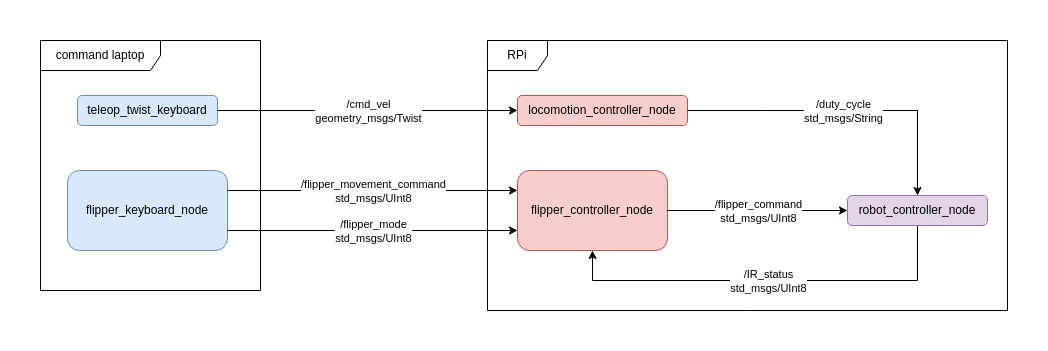

The diagram above was exported from draw.io. Its source (the exported page's mxGraphModel, read from the mxfile embedded in the PNG):
<mxGraphModel dx="900" dy="579" grid="1" gridSize="10" guides="1" tooltips="1" connect="1" arrows="1" fold="1" page="1" pageScale="1" pageWidth="850" pageHeight="1100" math="0" shadow="0">
  <root>
    <mxCell id="0" />
    <mxCell id="1" parent="0" />
    <mxCell id="VLCk3PX00tIKe8Ib5w_5-1" value="teleop_twist_keyboard" style="rounded=1;whiteSpace=wrap;html=1;fillColor=#dae8fc;strokeColor=#6c8ebf;" parent="1" vertex="1">
      <mxGeometry x="50" y="215" width="140" height="30" as="geometry" />
    </mxCell>
    <mxCell id="VLCk3PX00tIKe8Ib5w_5-2" value="locomotion_controller_node" style="rounded=1;whiteSpace=wrap;html=1;fillColor=#f8cecc;strokeColor=#b85450;" parent="1" vertex="1">
      <mxGeometry x="490" y="215" width="170" height="30" as="geometry" />
    </mxCell>
    <mxCell id="VLCk3PX00tIKe8Ib5w_5-3" value="" style="endArrow=classic;html=1;rounded=0;exitX=1;exitY=0.5;exitDx=0;exitDy=0;entryX=0;entryY=0.5;entryDx=0;entryDy=0;" parent="1" source="VLCk3PX00tIKe8Ib5w_5-1" target="VLCk3PX00tIKe8Ib5w_5-2" edge="1">
      <mxGeometry relative="1" as="geometry">
        <mxPoint x="280" y="229.5" as="sourcePoint" />
        <mxPoint x="380" y="229.5" as="targetPoint" />
      </mxGeometry>
    </mxCell>
    <mxCell id="VLCk3PX00tIKe8Ib5w_5-4" value="/cmd_vel&lt;br&gt;geometry_msgs/Twist" style="edgeLabel;resizable=0;html=1;align=center;verticalAlign=middle;" parent="VLCk3PX00tIKe8Ib5w_5-3" connectable="0" vertex="1">
      <mxGeometry relative="1" as="geometry" />
    </mxCell>
    <mxCell id="VLCk3PX00tIKe8Ib5w_5-5" value="" style="endArrow=classic;html=1;rounded=0;exitX=1;exitY=0.5;exitDx=0;exitDy=0;entryX=0.5;entryY=0;entryDx=0;entryDy=0;" parent="1" source="VLCk3PX00tIKe8Ib5w_5-2" target="GSwu48_hRkYFbj5P--Sr-1" edge="1">
      <mxGeometry relative="1" as="geometry">
        <mxPoint x="520" y="230" as="sourcePoint" />
        <mxPoint x="820" y="230" as="targetPoint" />
        <Array as="points">
          <mxPoint x="740" y="230" />
          <mxPoint x="890" y="230" />
        </Array>
      </mxGeometry>
    </mxCell>
    <mxCell id="VLCk3PX00tIKe8Ib5w_5-6" value="&lt;div&gt;/duty_cycle&lt;/div&gt;&lt;div&gt;std_msgs/String&lt;br&gt;&lt;/div&gt;" style="edgeLabel;resizable=0;html=1;align=center;verticalAlign=middle;" parent="VLCk3PX00tIKe8Ib5w_5-5" connectable="0" vertex="1">
      <mxGeometry relative="1" as="geometry">
        <mxPoint x="-3" as="offset" />
      </mxGeometry>
    </mxCell>
    <mxCell id="IHQPnhAprt_sBTRfJRE9-3" value="command laptop" style="shape=umlFrame;whiteSpace=wrap;html=1;pointerEvents=0;width=120;height=30;" parent="1" vertex="1">
      <mxGeometry x="13" y="160" width="220" height="250" as="geometry" />
    </mxCell>
    <mxCell id="IHQPnhAprt_sBTRfJRE9-4" value="RPi" style="shape=umlFrame;whiteSpace=wrap;html=1;pointerEvents=0;" parent="1" vertex="1">
      <mxGeometry x="460" y="160" width="520" height="270" as="geometry" />
    </mxCell>
    <mxCell id="EZgEbDelP1gbQMjjr06G-3" value="flipper_controller_node" style="rounded=1;whiteSpace=wrap;html=1;fillColor=#f8cecc;strokeColor=#b85450;" parent="1" vertex="1">
      <mxGeometry x="490" y="290" width="150" height="80" as="geometry" />
    </mxCell>
    <mxCell id="EZgEbDelP1gbQMjjr06G-4" value="flipper_keyboard_node" style="rounded=1;html=1;fillColor=#dae8fc;strokeColor=#6c8ebf;verticalAlign=middle;whiteSpace=wrap;" parent="1" vertex="1">
      <mxGeometry x="40" y="290" width="160" height="80" as="geometry" />
    </mxCell>
    <mxCell id="EZgEbDelP1gbQMjjr06G-5" value="" style="endArrow=classic;html=1;rounded=0;exitX=1;exitY=0.25;exitDx=0;exitDy=0;entryX=0;entryY=0.25;entryDx=0;entryDy=0;" parent="1" source="EZgEbDelP1gbQMjjr06G-4" target="EZgEbDelP1gbQMjjr06G-3" edge="1">
      <mxGeometry relative="1" as="geometry">
        <mxPoint x="200" y="240" as="sourcePoint" />
        <mxPoint x="505" y="240" as="targetPoint" />
      </mxGeometry>
    </mxCell>
    <mxCell id="EZgEbDelP1gbQMjjr06G-6" value="/flipper_movement_command&lt;br&gt;std_msgs/UInt8" style="edgeLabel;resizable=0;html=1;align=center;verticalAlign=middle;" parent="EZgEbDelP1gbQMjjr06G-5" connectable="0" vertex="1">
      <mxGeometry relative="1" as="geometry" />
    </mxCell>
    <mxCell id="EZgEbDelP1gbQMjjr06G-8" value="" style="endArrow=classic;html=1;rounded=0;exitX=1;exitY=0.5;exitDx=0;exitDy=0;entryX=0;entryY=0.5;entryDx=0;entryDy=0;" parent="1" source="EZgEbDelP1gbQMjjr06G-3" target="GSwu48_hRkYFbj5P--Sr-1" edge="1">
      <mxGeometry relative="1" as="geometry">
        <mxPoint x="370" y="410" as="sourcePoint" />
        <mxPoint x="810" y="330" as="targetPoint" />
      </mxGeometry>
    </mxCell>
    <mxCell id="EZgEbDelP1gbQMjjr06G-9" value="/flipper_command&lt;br&gt;std_msgs/UInt8" style="edgeLabel;resizable=0;html=1;align=center;verticalAlign=middle;" parent="EZgEbDelP1gbQMjjr06G-8" connectable="0" vertex="1">
      <mxGeometry relative="1" as="geometry" />
    </mxCell>
    <mxCell id="f0i_HryZKQSi0Hp0Mjy3-4" value="" style="endArrow=classic;html=1;rounded=0;entryX=0;entryY=0.75;entryDx=0;entryDy=0;exitX=1;exitY=0.75;exitDx=0;exitDy=0;" parent="1" source="EZgEbDelP1gbQMjjr06G-4" target="EZgEbDelP1gbQMjjr06G-3" edge="1">
      <mxGeometry relative="1" as="geometry">
        <mxPoint x="210" y="315" as="sourcePoint" />
        <mxPoint x="500" y="315" as="targetPoint" />
      </mxGeometry>
    </mxCell>
    <mxCell id="f0i_HryZKQSi0Hp0Mjy3-5" value="/flipper_mode&lt;br&gt;std_msgs/UInt8" style="edgeLabel;resizable=0;html=1;align=center;verticalAlign=middle;" parent="f0i_HryZKQSi0Hp0Mjy3-4" connectable="0" vertex="1">
      <mxGeometry relative="1" as="geometry" />
    </mxCell>
    <mxCell id="f0i_HryZKQSi0Hp0Mjy3-6" value="" style="endArrow=classic;html=1;rounded=0;exitX=0.5;exitY=1;exitDx=0;exitDy=0;entryX=0.5;entryY=1;entryDx=0;entryDy=0;" parent="1" source="GSwu48_hRkYFbj5P--Sr-1" target="EZgEbDelP1gbQMjjr06G-3" edge="1">
      <mxGeometry relative="1" as="geometry">
        <mxPoint x="811" y="399" as="sourcePoint" />
        <mxPoint x="770" y="460" as="targetPoint" />
        <Array as="points">
          <mxPoint x="890" y="400" />
          <mxPoint x="565" y="400" />
        </Array>
      </mxGeometry>
    </mxCell>
    <mxCell id="f0i_HryZKQSi0Hp0Mjy3-7" value="/IR_status&lt;br&gt;std_msgs/UInt8" style="edgeLabel;resizable=0;html=1;align=center;verticalAlign=middle;" parent="f0i_HryZKQSi0Hp0Mjy3-6" connectable="0" vertex="1">
      <mxGeometry relative="1" as="geometry" />
    </mxCell>
    <mxCell id="GSwu48_hRkYFbj5P--Sr-1" value="robot_controller_node" style="rounded=1;whiteSpace=wrap;html=1;fillColor=#e1d5e7;strokeColor=#9673a6;" parent="1" vertex="1">
      <mxGeometry x="820" y="315" width="140" height="30" as="geometry" />
    </mxCell>
  </root>
</mxGraphModel>